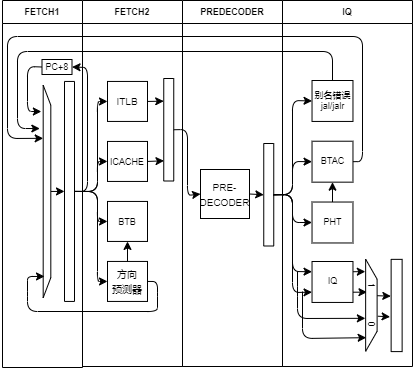

The diagram above was exported from draw.io. Its source (the exported page's mxGraphModel, read from the mxfile embedded in the PNG):
<mxGraphModel dx="1391" dy="701" grid="1" gridSize="5" guides="1" tooltips="1" connect="1" arrows="1" fold="1" page="1" pageScale="1" pageWidth="1169" pageHeight="827" math="0" shadow="0">
  <root>
    <mxCell id="0" />
    <mxCell id="1" parent="0" />
    <mxCell id="30" value="FETCH1" style="swimlane;fontSize=9;" vertex="1" parent="1">
      <mxGeometry x="20" y="239" width="80" height="367" as="geometry">
        <mxRectangle x="20" y="239" width="65" height="23" as="alternateBounds" />
      </mxGeometry>
    </mxCell>
    <mxCell id="39" style="edgeStyle=none;html=1;exitX=0.5;exitY=1;exitDx=0;exitDy=0;entryX=1;entryY=0.5;entryDx=0;entryDy=0;fontSize=9;" edge="1" parent="30" source="29" target="38">
      <mxGeometry relative="1" as="geometry">
        <Array as="points">
          <mxPoint x="85" y="191" />
          <mxPoint x="85" y="67" />
        </Array>
      </mxGeometry>
    </mxCell>
    <mxCell id="29" value="" style="rounded=0;whiteSpace=wrap;html=1;fontSize=9;rotation=-90;" vertex="1" parent="30">
      <mxGeometry x="-43" y="185.94" width="220" height="10" as="geometry" />
    </mxCell>
    <mxCell id="37" style="edgeStyle=none;html=1;exitX=0.5;exitY=0;exitDx=0;exitDy=0;entryX=0.5;entryY=0;entryDx=0;entryDy=0;fontSize=9;" edge="1" parent="30" source="36" target="29">
      <mxGeometry relative="1" as="geometry" />
    </mxCell>
    <mxCell id="36" value="" style="shape=trapezoid;perimeter=trapezoidPerimeter;whiteSpace=wrap;html=1;fixedSize=1;fontSize=9;rotation=90;" vertex="1" parent="30">
      <mxGeometry x="-61.75" y="187.13" width="212.5" height="7.62" as="geometry" />
    </mxCell>
    <mxCell id="40" style="edgeStyle=none;html=1;exitX=0;exitY=0.5;exitDx=0;exitDy=0;entryX=0.124;entryY=1.241;entryDx=0;entryDy=0;entryPerimeter=0;fontSize=9;" edge="1" parent="30" source="38" target="36">
      <mxGeometry relative="1" as="geometry">
        <Array as="points">
          <mxPoint x="25" y="66" />
          <mxPoint x="25" y="111" />
        </Array>
      </mxGeometry>
    </mxCell>
    <mxCell id="38" value="PC+8" style="rounded=0;whiteSpace=wrap;html=1;fontSize=9;" vertex="1" parent="30">
      <mxGeometry x="39.5" y="59" width="30" height="15" as="geometry" />
    </mxCell>
    <mxCell id="31" value="FETCH2" style="swimlane;fontSize=9;" vertex="1" parent="1">
      <mxGeometry x="100" y="239" width="100" height="366" as="geometry">
        <mxRectangle x="100" y="239" width="65" height="23" as="alternateBounds" />
      </mxGeometry>
    </mxCell>
    <mxCell id="20" value="&lt;font style=&quot;font-size: 9px&quot;&gt;BTB&lt;/font&gt;" style="whiteSpace=wrap;html=1;aspect=fixed;align=center;" vertex="1" parent="31">
      <mxGeometry x="25" y="200.94" width="40" height="40" as="geometry" />
    </mxCell>
    <mxCell id="49" style="edgeStyle=none;html=1;exitX=1;exitY=0.5;exitDx=0;exitDy=0;entryX=0.197;entryY=0.026;entryDx=0;entryDy=0;entryPerimeter=0;fontSize=9;" edge="1" parent="31" source="21" target="44">
      <mxGeometry relative="1" as="geometry" />
    </mxCell>
    <mxCell id="21" value="&lt;font style=&quot;font-size: 9px&quot;&gt;ICACHE&lt;/font&gt;" style="whiteSpace=wrap;html=1;aspect=fixed;align=center;" vertex="1" parent="31">
      <mxGeometry x="25" y="140.94" width="40" height="40" as="geometry" />
    </mxCell>
    <mxCell id="46" style="edgeStyle=none;html=1;exitX=1;exitY=0.5;exitDx=0;exitDy=0;entryX=0.779;entryY=-0.003;entryDx=0;entryDy=0;entryPerimeter=0;fontSize=9;" edge="1" parent="31" source="22" target="44">
      <mxGeometry relative="1" as="geometry" />
    </mxCell>
    <mxCell id="22" value="&lt;font size=&quot;1&quot;&gt;ITLB&lt;/font&gt;" style="whiteSpace=wrap;html=1;aspect=fixed;align=center;" vertex="1" parent="31">
      <mxGeometry x="25" y="80.94" width="40" height="40" as="geometry" />
    </mxCell>
    <mxCell id="23" style="edgeStyle=none;html=1;exitX=0.5;exitY=0;exitDx=0;exitDy=0;entryX=0.5;entryY=1;entryDx=0;entryDy=0;fontSize=9;" edge="1" parent="31" source="24" target="20">
      <mxGeometry relative="1" as="geometry" />
    </mxCell>
    <mxCell id="24" value="&lt;font size=&quot;1&quot;&gt;方向&lt;br&gt;预测器&lt;/font&gt;" style="whiteSpace=wrap;html=1;aspect=fixed;align=center;" vertex="1" parent="31">
      <mxGeometry x="25" y="260.94" width="40" height="40" as="geometry" />
    </mxCell>
    <mxCell id="44" value="" style="rounded=0;whiteSpace=wrap;html=1;fontSize=9;rotation=-90;" vertex="1" parent="31">
      <mxGeometry x="35" y="124.25" width="102.5" height="10" as="geometry" />
    </mxCell>
    <mxCell id="34" style="edgeStyle=none;html=1;exitX=0.5;exitY=1;exitDx=0;exitDy=0;entryX=0;entryY=0.5;entryDx=0;entryDy=0;fontSize=9;" edge="1" parent="1" source="29" target="20">
      <mxGeometry relative="1" as="geometry">
        <Array as="points">
          <mxPoint x="115" y="430" />
          <mxPoint x="115" y="460" />
        </Array>
      </mxGeometry>
    </mxCell>
    <mxCell id="35" style="edgeStyle=none;html=1;exitX=0.5;exitY=1;exitDx=0;exitDy=0;entryX=0;entryY=0.5;entryDx=0;entryDy=0;fontSize=9;" edge="1" parent="1" source="29" target="21">
      <mxGeometry relative="1" as="geometry">
        <Array as="points">
          <mxPoint x="115" y="430" />
          <mxPoint x="115" y="400" />
        </Array>
      </mxGeometry>
    </mxCell>
    <mxCell id="32" style="edgeStyle=none;html=1;exitX=0.5;exitY=1;exitDx=0;exitDy=0;entryX=0;entryY=0.5;entryDx=0;entryDy=0;fontSize=9;" edge="1" parent="1" source="29" target="22">
      <mxGeometry relative="1" as="geometry">
        <Array as="points">
          <mxPoint x="115" y="430" />
          <mxPoint x="115" y="340" />
        </Array>
      </mxGeometry>
    </mxCell>
    <mxCell id="33" style="edgeStyle=none;html=1;exitX=0.5;exitY=1;exitDx=0;exitDy=0;entryX=0;entryY=0.5;entryDx=0;entryDy=0;fontSize=9;" edge="1" parent="1" source="29" target="24">
      <mxGeometry relative="1" as="geometry">
        <Array as="points">
          <mxPoint x="115" y="430" />
          <mxPoint x="115" y="520" />
        </Array>
      </mxGeometry>
    </mxCell>
    <mxCell id="42" style="edgeStyle=none;html=1;exitX=1;exitY=0.5;exitDx=0;exitDy=0;entryX=0.9;entryY=0.828;entryDx=0;entryDy=0;entryPerimeter=0;fontSize=9;" edge="1" parent="1" source="24" target="36">
      <mxGeometry relative="1" as="geometry">
        <Array as="points">
          <mxPoint x="175" y="520" />
          <mxPoint x="175" y="535" />
          <mxPoint x="175" y="550" />
          <mxPoint x="45" y="550" />
          <mxPoint x="45" y="530" />
          <mxPoint x="45" y="515" />
        </Array>
      </mxGeometry>
    </mxCell>
    <mxCell id="51" value="PREDECODER" style="swimlane;fontSize=9;" vertex="1" parent="1">
      <mxGeometry x="200" y="239" width="100" height="366" as="geometry">
        <mxRectangle x="200" y="239" width="95" height="23" as="alternateBounds" />
      </mxGeometry>
    </mxCell>
    <mxCell id="56" style="edgeStyle=none;html=1;exitX=1;exitY=0.5;exitDx=0;exitDy=0;entryX=0.5;entryY=0;entryDx=0;entryDy=0;fontSize=9;" edge="1" parent="51" source="52" target="55">
      <mxGeometry relative="1" as="geometry" />
    </mxCell>
    <mxCell id="52" value="&lt;font size=&quot;1&quot;&gt;PRE-DECODER&lt;/font&gt;" style="whiteSpace=wrap;html=1;aspect=fixed;align=center;" vertex="1" parent="51">
      <mxGeometry x="18" y="169" width="49" height="49" as="geometry" />
    </mxCell>
    <mxCell id="55" value="" style="rounded=0;whiteSpace=wrap;html=1;fontSize=9;rotation=-90;" vertex="1" parent="51">
      <mxGeometry x="35" y="189.25" width="102.5" height="10" as="geometry" />
    </mxCell>
    <mxCell id="53" style="edgeStyle=none;html=1;exitX=0.5;exitY=1;exitDx=0;exitDy=0;entryX=0;entryY=0.5;entryDx=0;entryDy=0;fontSize=9;" edge="1" parent="1" source="44" target="52">
      <mxGeometry relative="1" as="geometry">
        <Array as="points">
          <mxPoint x="205" y="368" />
          <mxPoint x="205" y="434" />
        </Array>
      </mxGeometry>
    </mxCell>
    <mxCell id="61" value="IQ" style="swimlane;fontSize=9;" vertex="1" parent="1">
      <mxGeometry x="300" y="239" width="130" height="366" as="geometry" />
    </mxCell>
    <mxCell id="62" value="别名错误&lt;br&gt;jal/jalr" style="whiteSpace=wrap;html=1;aspect=fixed;fontSize=9;" vertex="1" parent="61">
      <mxGeometry x="29.53" y="80" width="40.94" height="40.94" as="geometry" />
    </mxCell>
    <mxCell id="63" value="BTAC" style="whiteSpace=wrap;html=1;aspect=fixed;fontSize=9;" vertex="1" parent="61">
      <mxGeometry x="29.529999999999973" y="140.72000000000003" width="40.94" height="40.94" as="geometry" />
    </mxCell>
    <mxCell id="67" value="" style="edgeStyle=none;html=1;fontSize=9;" edge="1" parent="61" source="64" target="63">
      <mxGeometry relative="1" as="geometry" />
    </mxCell>
    <mxCell id="64" value="PHT" style="whiteSpace=wrap;html=1;aspect=fixed;fontSize=9;" vertex="1" parent="61">
      <mxGeometry x="29.529999999999973" y="201.53000000000003" width="40.94" height="40.94" as="geometry" />
    </mxCell>
    <mxCell id="77" style="edgeStyle=none;html=1;exitX=1;exitY=0.25;exitDx=0;exitDy=0;entryX=0.135;entryY=1.029;entryDx=0;entryDy=0;entryPerimeter=0;fontSize=9;" edge="1" parent="61" source="66" target="76">
      <mxGeometry relative="1" as="geometry" />
    </mxCell>
    <mxCell id="79" style="edgeStyle=none;html=1;exitX=1;exitY=0.75;exitDx=0;exitDy=0;entryX=0.358;entryY=0.884;entryDx=0;entryDy=0;entryPerimeter=0;fontSize=9;" edge="1" parent="61" source="66" target="76">
      <mxGeometry relative="1" as="geometry" />
    </mxCell>
    <mxCell id="66" value="IQ" style="whiteSpace=wrap;html=1;aspect=fixed;fontSize=9;" vertex="1" parent="61">
      <mxGeometry x="29.529999999999973" y="261" width="40.94" height="40.94" as="geometry" />
    </mxCell>
    <mxCell id="83" style="edgeStyle=none;html=1;exitX=0.396;exitY=0.091;exitDx=0;exitDy=0;entryX=0.399;entryY=1.027;entryDx=0;entryDy=0;fontSize=9;exitPerimeter=0;entryPerimeter=0;" edge="1" parent="61" source="76" target="82">
      <mxGeometry relative="1" as="geometry" />
    </mxCell>
    <mxCell id="84" style="edgeStyle=none;html=1;exitX=0.619;exitY=-0.06;exitDx=0;exitDy=0;entryX=0.623;entryY=1.094;entryDx=0;entryDy=0;entryPerimeter=0;fontSize=9;exitPerimeter=0;" edge="1" parent="61" source="76" target="82">
      <mxGeometry relative="1" as="geometry" />
    </mxCell>
    <mxCell id="76" value="1&lt;span style=&quot;white-space: pre&quot;&gt;&#09;&lt;/span&gt;&lt;span style=&quot;white-space: pre&quot;&gt;&#09;&lt;/span&gt;0" style="shape=trapezoid;perimeter=trapezoidPerimeter;whiteSpace=wrap;html=1;fixedSize=1;fontSize=9;rotation=90;" vertex="1" parent="61">
      <mxGeometry x="42.81" y="299.01" width="92.13" height="11.47" as="geometry" />
    </mxCell>
    <mxCell id="80" style="edgeStyle=none;html=1;entryX=0.642;entryY=1.024;entryDx=0;entryDy=0;fontSize=9;entryPerimeter=0;" edge="1" parent="61" target="76">
      <mxGeometry relative="1" as="geometry">
        <mxPoint x="15" y="271" as="sourcePoint" />
        <mxPoint x="48.27999999999997" y="393.235" as="targetPoint" />
        <Array as="points">
          <mxPoint x="15" y="286" />
          <mxPoint x="15" y="318" />
        </Array>
      </mxGeometry>
    </mxCell>
    <mxCell id="81" style="edgeStyle=none;html=1;fontSize=9;entryX=0.852;entryY=0.955;entryDx=0;entryDy=0;entryPerimeter=0;" edge="1" parent="61" target="76">
      <mxGeometry relative="1" as="geometry">
        <mxPoint x="20" y="291" as="sourcePoint" />
        <mxPoint x="90" y="338" as="targetPoint" />
        <Array as="points">
          <mxPoint x="20" y="338" />
        </Array>
      </mxGeometry>
    </mxCell>
    <mxCell id="82" value="" style="rounded=0;whiteSpace=wrap;html=1;fontSize=9;rotation=90;" vertex="1" parent="61">
      <mxGeometry x="68" y="299.48" width="92.25" height="11" as="geometry" />
    </mxCell>
    <mxCell id="69" style="edgeStyle=none;html=1;exitX=0.5;exitY=1;exitDx=0;exitDy=0;entryX=0;entryY=0.5;entryDx=0;entryDy=0;fontSize=9;" edge="1" parent="1" source="55" target="62">
      <mxGeometry relative="1" as="geometry">
        <Array as="points">
          <mxPoint x="310" y="433" />
          <mxPoint x="310" y="339" />
        </Array>
      </mxGeometry>
    </mxCell>
    <mxCell id="70" style="edgeStyle=none;html=1;exitX=0.5;exitY=1;exitDx=0;exitDy=0;entryX=0;entryY=0.5;entryDx=0;entryDy=0;fontSize=9;" edge="1" parent="1" source="55" target="63">
      <mxGeometry relative="1" as="geometry">
        <Array as="points">
          <mxPoint x="310" y="433" />
          <mxPoint x="310" y="400" />
        </Array>
      </mxGeometry>
    </mxCell>
    <mxCell id="71" style="edgeStyle=none;html=1;exitX=0.5;exitY=1;exitDx=0;exitDy=0;entryX=0;entryY=0.5;entryDx=0;entryDy=0;fontSize=9;" edge="1" parent="1" source="55" target="64">
      <mxGeometry relative="1" as="geometry">
        <Array as="points">
          <mxPoint x="310" y="433" />
          <mxPoint x="310" y="461" />
        </Array>
      </mxGeometry>
    </mxCell>
    <mxCell id="72" style="edgeStyle=none;html=1;exitX=0.5;exitY=1;exitDx=0;exitDy=0;entryX=0;entryY=0.25;entryDx=0;entryDy=0;fontSize=9;" edge="1" parent="1" source="55" target="66">
      <mxGeometry relative="1" as="geometry">
        <Array as="points">
          <mxPoint x="310" y="433" />
          <mxPoint x="310" y="510" />
        </Array>
      </mxGeometry>
    </mxCell>
    <mxCell id="73" style="edgeStyle=none;html=1;exitX=0.5;exitY=0;exitDx=0;exitDy=0;entryX=0.204;entryY=1.441;entryDx=0;entryDy=0;entryPerimeter=0;fontSize=9;" edge="1" parent="1" source="62" target="36">
      <mxGeometry relative="1" as="geometry">
        <Array as="points">
          <mxPoint x="350" y="290" />
          <mxPoint x="35" y="290" />
          <mxPoint x="35" y="367" />
        </Array>
      </mxGeometry>
    </mxCell>
    <mxCell id="74" style="edgeStyle=none;html=1;exitX=1;exitY=0.5;exitDx=0;exitDy=0;entryX=0.25;entryY=1;entryDx=0;entryDy=0;fontSize=9;" edge="1" parent="1" source="63" target="36">
      <mxGeometry relative="1" as="geometry">
        <Array as="points">
          <mxPoint x="380" y="400" />
          <mxPoint x="380" y="275" />
          <mxPoint x="25" y="275" />
          <mxPoint x="25" y="377" />
        </Array>
      </mxGeometry>
    </mxCell>
    <mxCell id="75" style="edgeStyle=none;html=1;exitX=0.5;exitY=1;exitDx=0;exitDy=0;entryX=0;entryY=0.75;entryDx=0;entryDy=0;fontSize=9;" edge="1" parent="1" source="55" target="66">
      <mxGeometry relative="1" as="geometry">
        <Array as="points">
          <mxPoint x="310" y="433" />
          <mxPoint x="310" y="531" />
        </Array>
      </mxGeometry>
    </mxCell>
  </root>
</mxGraphModel>